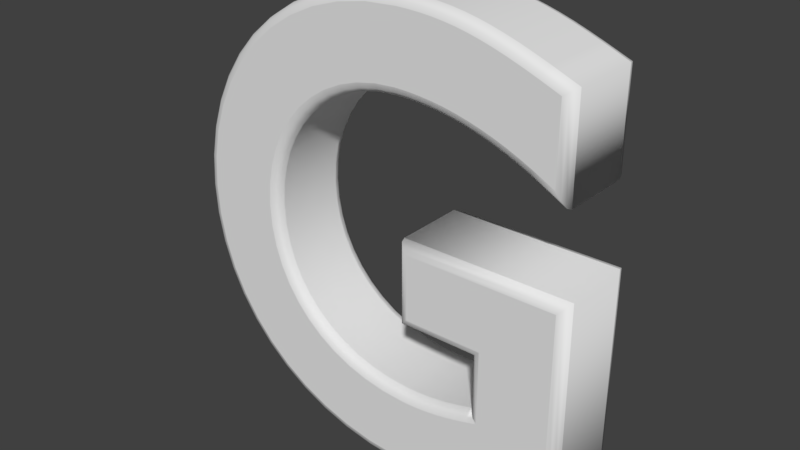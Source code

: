# Source: Letra_G.blend  (saved by Blender 2.79.0; exported with 4.5.12 LTS)
import bpy
from mathutils import Matrix  # noqa: F401  (used for matrix-valued properties, if any)

bpy.ops.wm.read_factory_settings(use_empty=True)
scene = bpy.context.scene
scene.name = 'Scene'

# ---- collections
col_collection_1 = bpy.data.collections.new('Collection 1'); scene.collection.children.link(col_collection_1)

# ---- world
world_world = bpy.data.worlds.new('World'); scene.world = world_world
world_world.color = (0.05088, 0.05088, 0.05088)
world_world.use_sun_shadow = False
world_world.sun_shadow_jitter_overblur = 0.0
world_world.cycles.sampling_method = 'MANUAL'

# ---- meshes
me_cutext_006 = bpy.data.meshes.new('CUText.006')
me_cutext_006.from_pydata([(27.89, -26.99, 7.4), (25.68, -27.85, 7.4), (23.51, -28.62, 7.4), (21.37, -29.3, 7.4), (19.24, -29.89, 7.4), (17.12, -30.39, 7.4), (14.98, -30.81, 7.4), (12.83, -31.14, 7.4), (10.64, -31.39, 7.4), (8.41, -31.57, 7.4), (6.119, -31.68, 7.4), (3.733, -31.71, 7.4), (-1.468, -31.41, 7.4), (-6.43, -30.51, 7.4), (-11.09, -29.05, 7.4), (-15.42, -27.07, 7.4), (-19.38, -24.58, 7.4), (-22.92, -21.64, 7.4), (-26.02, -18.26, 7.4), (-28.64, -14.48, 7.4), (-30.74, -10.35, 7.4), (-32.27, -5.881, 7.4), (-33.22, -1.124, 7.4), (-33.55, 3.889, 7.4), (-33.22, 8.94, 7.4), (-32.25, 13.75, 7.4), (-30.67, 18.29, 7.4), (-28.54, 22.51, 7.4), (-25.88, 26.38, 7.4), (-22.74, 29.85, 7.4), (-19.16, 32.88, 7.4), (-15.16, 35.45, 7.4), (-10.81, 37.52, 7.4), (-6.126, 39.03, 7.4), (-1.158, 39.97, 7.4), (4.032, 40.29, 7.4), (6.04, 40.26, 7.4), (7.956, 40.17, 7.4), (9.828, 40.01, 7.4), (11.68, 39.77, 7.4), (13.54, 39.46, 7.4), (15.42, 39.05, 7.4), (17.36, 38.55, 7.4), (19.38, 37.95, 7.4), (21.5, 37.24, 7.4), (23.75, 36.42, 7.4), (26.15, 35.48, 7.4), (29.36, 34.16, 7.4), (29.36, 21.93, 7.4), (25.9, 23.75, 7.4), (23.92, 24.7, 7.4), (21.93, 25.57, 7.4), (19.93, 26.34, 7.4), (17.92, 27.03, 7.4), (15.92, 27.62, 7.4), (13.91, 28.13, 7.4), (11.89, 28.55, 7.4), (9.881, 28.87, 7.4), (7.87, 29.1, 7.4), (5.861, 29.24, 7.4), (3.875, 29.29, 7.4), (0.3566, 29.06, 7.4), (-2.977, 28.41, 7.4), (-6.119, 27.36, 7.4), (-9.045, 25.94, 7.4), (-11.73, 24.17, 7.4), (-14.14, 22.08, 7.4), (-16.26, 19.69, 7.4), (-18.05, 17.03, 7.4), (-19.49, 14.13, 7.4), (-20.56, 11.0, 7.4), (-21.22, 7.681, 7.4), (-21.44, 4.188, 7.4), (-21.22, 0.6145, 7.4), (-20.56, -2.748, 7.4), (-19.49, -5.882, 7.4), (-18.03, -8.768, 7.4), (-16.2, -11.39, 7.4), (-14.03, -13.73, 7.4), (-11.54, -15.77, 7.4), (-8.734, -17.49, 7.4), (-5.643, -18.86, 7.4), (-2.284, -19.87, 7.4), (1.322, -20.5, 7.4), (5.174, -20.71, 7.4), (6.433, -20.69, 7.4), (7.693, -20.62, 7.4), (8.936, -20.51, 7.4), (10.17, -20.35, 7.4), (11.38, -20.17, 7.4), (12.59, -19.94, 7.4), (13.78, -19.69, 7.4), (14.97, -19.41, 7.4), (16.14, -19.1, 7.4), (17.32, -18.77, 7.4), (18.49, -18.42, 7.4), (18.96, -18.28, 7.4), (18.96, -6.011, 7.4), (5.855, -6.011, 7.4), (5.855, 4.789, 7.4), (30.76, 4.789, 7.4), (30.76, -25.77, 7.4), (27.89, -26.99, -7.4), (25.68, -27.85, -7.4), (23.51, -28.62, -7.4), (21.37, -29.3, -7.4), (19.24, -29.89, -7.4), (17.12, -30.39, -7.4), (14.98, -30.81, -7.4), (12.83, -31.14, -7.4), (10.64, -31.39, -7.4), (8.41, -31.57, -7.4), (6.119, -31.68, -7.4), (3.733, -31.71, -7.4), (-1.468, -31.41, -7.4), (-6.43, -30.51, -7.4), (-11.09, -29.05, -7.4), (-15.42, -27.07, -7.4), (-19.38, -24.58, -7.4), (-22.92, -21.64, -7.4), (-26.02, -18.26, -7.4), (-28.64, -14.48, -7.4), (-30.74, -10.35, -7.4), (-32.27, -5.881, -7.4), (-33.22, -1.124, -7.4), (-33.55, 3.889, -7.4), (-33.22, 8.94, -7.4), (-32.25, 13.75, -7.4), (-30.67, 18.29, -7.4), (-28.54, 22.51, -7.4), (-25.88, 26.38, -7.4), (-22.74, 29.85, -7.4), (-19.16, 32.88, -7.4), (-15.16, 35.45, -7.4), (-10.81, 37.52, -7.4), (-6.126, 39.03, -7.4), (-1.158, 39.97, -7.4), (4.032, 40.29, -7.4), (6.04, 40.26, -7.4), (7.956, 40.17, -7.4), (9.828, 40.01, -7.4), (11.68, 39.77, -7.4), (13.54, 39.46, -7.4), (15.42, 39.05, -7.4), (17.36, 38.55, -7.4), (19.38, 37.95, -7.4), (21.5, 37.24, -7.4), (23.75, 36.42, -7.4), (26.15, 35.48, -7.4), (29.36, 34.16, -7.4), (29.36, 21.93, -7.4), (25.9, 23.75, -7.4), (23.92, 24.7, -7.4), (21.93, 25.57, -7.4), (19.93, 26.34, -7.4), (17.92, 27.03, -7.4), (15.92, 27.62, -7.4), (13.91, 28.13, -7.4), (11.89, 28.55, -7.4), (9.881, 28.87, -7.4), (7.87, 29.1, -7.4), (5.861, 29.24, -7.4), (3.875, 29.29, -7.4), (0.3566, 29.06, -7.4), (-2.977, 28.41, -7.4), (-6.119, 27.36, -7.4), (-9.045, 25.94, -7.4), (-11.73, 24.17, -7.4), (-14.14, 22.08, -7.4), (-16.26, 19.69, -7.4), (-18.05, 17.03, -7.4), (-19.49, 14.13, -7.4), (-20.56, 11.0, -7.4), (-21.22, 7.681, -7.4), (-21.44, 4.188, -7.4), (-21.22, 0.6145, -7.4), (-20.56, -2.748, -7.4), (-19.49, -5.882, -7.4), (-18.03, -8.768, -7.4), (-16.2, -11.39, -7.4), (-14.03, -13.73, -7.4), (-11.54, -15.77, -7.4), (-8.734, -17.49, -7.4), (-5.643, -18.86, -7.4), (-2.284, -19.87, -7.4), (1.322, -20.5, -7.4), (5.174, -20.71, -7.4), (6.433, -20.69, -7.4), (7.693, -20.62, -7.4), (8.936, -20.51, -7.4), (10.17, -20.35, -7.4), (11.38, -20.17, -7.4), (12.59, -19.94, -7.4), (13.78, -19.69, -7.4), (14.97, -19.41, -7.4), (16.14, -19.1, -7.4), (17.32, -18.77, -7.4), (18.49, -18.42, -7.4), (18.96, -18.28, -7.4), (18.96, -6.011, -7.4), (5.855, -6.011, -7.4), (5.855, 4.789, -7.4), (30.76, 4.789, -7.4), (30.76, -25.77, -7.4), (27.89, -26.99, -7.4), (28.19, -27.73, -7.186), (28.41, -28.27, -6.6), (28.49, -28.47, -5.8), (25.68, -27.85, -7.4), (25.96, -28.6, -7.186), (26.16, -29.15, -6.6), (26.24, -29.35, -5.8), (23.51, -28.62, -7.4), (23.76, -29.38, -7.186), (23.95, -29.94, -6.6), (24.02, -30.14, -5.8), (21.37, -29.3, -7.4), (21.59, -30.07, -7.186), (21.76, -30.63, -6.6), (21.82, -30.83, -5.8), (19.24, -29.89, -7.4), (19.44, -30.66, -7.186), (19.58, -31.23, -6.6), (19.64, -31.44, -5.8), (17.12, -30.39, -7.4), (17.28, -31.17, -7.186), (17.41, -31.74, -6.6), (17.45, -31.95, -5.8), (14.98, -30.81, -7.4), (15.12, -31.59, -7.186), (15.22, -32.17, -6.6), (15.26, -32.38, -5.8), (12.83, -31.14, -7.4), (12.94, -31.93, -7.186), (13.02, -32.51, -6.6), (13.05, -32.73, -5.8), (10.64, -31.39, -7.4), (10.72, -32.19, -7.186), (10.78, -32.77, -6.6), (10.8, -32.99, -5.8), (8.41, -31.57, -7.4), (8.46, -32.37, -7.186), (8.497, -32.96, -6.6), (8.511, -33.17, -5.8), (6.119, -31.68, -7.4), (6.143, -32.48, -7.186), (6.16, -33.06, -6.6), (6.167, -33.28, -5.8), (3.733, -31.71, -7.4), (3.716, -32.51, -7.186), (3.703, -33.1, -6.6), (3.698, -33.31, -5.8), (-1.468, -31.41, -7.4), (-1.563, -32.2, -7.186), (-1.632, -32.79, -6.6), (-1.658, -33.0, -5.8), (-6.43, -30.51, -7.4), (-6.621, -31.29, -7.186), (-6.761, -31.86, -6.6), (-6.812, -32.07, -5.8), (-11.09, -29.05, -7.4), (-11.38, -29.8, -7.186), (-11.59, -30.35, -6.6), (-11.67, -30.55, -5.8), (-15.42, -27.07, -7.4), (-15.8, -27.77, -7.186), (-16.08, -28.29, -6.6), (-16.18, -28.48, -5.8), (-19.38, -24.58, -7.4), (-19.85, -25.23, -7.186), (-20.19, -25.71, -6.6), (-20.32, -25.88, -5.8), (-22.92, -21.64, -7.4), (-23.48, -22.22, -7.186), (-23.88, -22.64, -6.6), (-24.03, -22.8, -5.8), (-26.02, -18.26, -7.4), (-26.65, -18.76, -7.186), (-27.11, -19.13, -6.6), (-27.28, -19.26, -5.8), (-28.64, -14.48, -7.4), (-29.33, -14.89, -7.186), (-29.83, -15.19, -6.6), (-30.02, -15.3, -5.8), (-30.74, -10.35, -7.4), (-31.47, -10.66, -7.186), (-32.01, -10.89, -6.6), (-32.21, -10.97, -5.8), (-32.27, -5.881, -7.4), (-33.05, -6.09, -7.186), (-33.62, -6.244, -6.6), (-33.82, -6.3, -5.8), (-33.22, -1.124, -7.4), (-34.02, -1.228, -7.186), (-34.6, -1.305, -6.6), (-34.81, -1.333, -5.8), (-33.55, 3.889, -7.4), (-34.35, 3.89, -7.186), (-34.94, 3.89, -6.6), (-35.15, 3.89, -5.8), (-33.22, 8.94, -7.4), (-34.01, 9.046, -7.186), (-34.59, 9.123, -6.6), (-34.8, 9.151, -5.8), (-32.25, 13.75, -7.4), (-33.02, 13.96, -7.186), (-33.59, 14.12, -6.6), (-33.79, 14.18, -5.8), (-30.67, 18.29, -7.4), (-31.41, 18.6, -7.186), (-31.95, 18.83, -6.6), (-32.15, 18.92, -5.8), (-28.54, 22.51, -7.4), (-29.23, 22.92, -7.186), (-29.73, 23.22, -6.6), (-29.92, 23.33, -5.8), (-25.88, 26.38, -7.4), (-26.51, 26.87, -7.186), (-26.97, 27.24, -6.6), (-27.14, 27.37, -5.8), (-22.74, 29.85, -7.4), (-23.3, 30.42, -7.186), (-23.71, 30.84, -6.6), (-23.86, 31.0, -5.8), (-19.16, 32.88, -7.4), (-19.63, 33.53, -7.186), (-19.98, 34.0, -6.6), (-20.11, 34.17, -5.8), (-15.16, 35.45, -7.4), (-15.55, 36.15, -7.186), (-15.84, 36.67, -6.6), (-15.94, 36.86, -5.8), (-10.81, 37.52, -7.4), (-11.1, 38.26, -7.186), (-11.32, 38.81, -6.6), (-11.4, 39.01, -5.8), (-6.126, 39.03, -7.4), (-6.324, 39.81, -7.186), (-6.469, 40.38, -6.6), (-6.523, 40.59, -5.8), (-1.158, 39.97, -7.4), (-1.257, 40.77, -7.186), (-1.33, 41.35, -6.6), (-1.356, 41.56, -5.8), (4.032, 40.29, -7.4), (4.013, 41.09, -7.186), (3.999, 41.68, -6.6), (3.994, 41.89, -5.8), (6.04, 40.26, -7.4), (6.065, 41.06, -7.186), (6.083, 41.65, -6.6), (6.09, 41.86, -5.8), (7.956, 40.17, -7.4), (8.009, 40.97, -7.186), (8.048, 41.55, -6.6), (8.062, 41.77, -5.8), (9.828, 40.01, -7.4), (9.912, 40.81, -7.186), (9.974, 41.39, -6.6), (9.997, 41.6, -5.8), (11.68, 39.77, -7.4), (11.8, 40.57, -7.186), (11.88, 41.15, -6.6), (11.92, 41.36, -5.8), (13.54, 39.46, -7.4), (13.69, 40.24, -7.186), (13.8, 40.82, -6.6), (13.84, 41.03, -5.8), (15.42, 39.05, -7.4), (15.61, 39.83, -7.186), (15.74, 40.4, -6.6), (15.79, 40.61, -5.8), (17.36, 38.55, -7.4), (17.58, 39.32, -7.186), (17.73, 39.88, -6.6), (17.79, 40.09, -5.8), (19.38, 37.95, -7.4), (19.62, 38.71, -7.186), (19.8, 39.27, -6.6), (19.86, 39.47, -5.8), (21.5, 37.24, -7.4), (21.76, 37.99, -7.186), (21.96, 38.55, -6.6), (22.03, 38.75, -5.8), (23.75, 36.42, -7.4), (24.03, 37.16, -7.186), (24.24, 37.71, -6.6), (24.31, 37.91, -5.8), (26.15, 35.48, -7.4), (26.45, 36.22, -7.186), (26.67, 36.76, -6.6), (26.75, 36.96, -5.8), (29.36, 34.16, -7.4), (30.16, 34.69, -7.186), (30.74, 35.09, -6.6), (30.96, 35.23, -5.8), (29.36, 21.93, -7.4), (30.16, 20.61, -7.186), (30.74, 19.64, -6.6), (30.96, 19.28, -5.8), (25.9, 23.75, -7.4), (25.54, 23.04, -7.186), (25.28, 22.51, -6.6), (25.18, 22.32, -5.8), (23.92, 24.7, -7.4), (23.58, 23.98, -7.186), (23.34, 23.44, -6.6), (23.25, 23.25, -5.8), (21.93, 25.57, -7.4), (21.62, 24.83, -7.186), (21.4, 24.28, -6.6), (21.32, 24.09, -5.8), (19.93, 26.34, -7.4), (19.65, 25.59, -7.186), (19.45, 25.04, -6.6), (19.38, 24.84, -5.8), (17.92, 27.03, -7.4), (17.68, 26.27, -7.186), (17.5, 25.71, -6.6), (17.44, 25.5, -5.8), (15.92, 27.62, -7.4), (15.7, 26.85, -7.186), (15.55, 26.29, -6.6), (15.49, 26.08, -5.8), (13.91, 28.13, -7.4), (13.73, 27.35, -7.186), (13.6, 26.78, -6.6), (13.55, 26.57, -5.8), (11.89, 28.55, -7.4), (11.75, 27.76, -7.186), (11.64, 27.18, -6.6), (11.6, 26.97, -5.8), (9.881, 28.87, -7.4), (9.771, 28.08, -7.186), (9.691, 27.5, -6.6), (9.662, 27.28, -5.8), (7.87, 29.1, -7.4), (7.796, 28.31, -7.186), (7.742, 27.72, -6.6), (7.722, 27.51, -5.8), (5.861, 29.24, -7.4), (5.824, 28.44, -7.186), (5.796, 27.86, -6.6), (5.786, 27.64, -5.8), (3.875, 29.29, -7.4), (3.891, 28.49, -7.186), (3.903, 27.9, -6.6), (3.908, 27.69, -5.8), (0.3566, 29.06, -7.4), (0.459, 28.27, -7.186), (0.534, 27.69, -6.6), (0.5614, 27.47, -5.8), (-2.977, 28.41, -7.4), (-2.772, 27.64, -7.186), (-2.623, 27.07, -6.6), (-2.568, 26.86, -5.8), (-6.119, 27.36, -7.4), (-5.816, 26.62, -7.186), (-5.594, 26.08, -6.6), (-5.513, 25.88, -5.8), (-9.045, 25.94, -7.4), (-8.648, 25.24, -7.186), (-8.357, 24.73, -6.6), (-8.25, 24.55, -5.8), (-11.73, 24.17, -7.4), (-11.24, 23.53, -7.186), (-10.89, 23.06, -6.6), (-10.76, 22.89, -5.8), (-14.14, 22.08, -7.4), (-13.58, 21.51, -7.186), (-13.16, 21.09, -6.6), (-13.01, 20.94, -5.8), (-16.26, 19.69, -7.4), (-15.62, 19.2, -7.186), (-15.16, 18.84, -6.6), (-14.99, 18.71, -5.8), (-18.05, 17.03, -7.4), (-17.36, 16.63, -7.186), (-16.85, 16.33, -6.6), (-16.66, 16.22, -5.8), (-19.49, 14.13, -7.4), (-18.75, 13.82, -7.186), (-18.21, 13.59, -6.6), (-18.01, 13.51, -5.8), (-20.56, 11.0, -7.4), (-19.78, 10.79, -7.186), (-19.22, 10.64, -6.6), (-19.01, 10.59, -5.8), (-21.22, 7.681, -7.4), (-20.42, 7.577, -7.186), (-19.84, 7.5, -6.6), (-19.63, 7.472, -5.8), (-21.44, 4.188, -7.4), (-20.64, 4.187, -7.186), (-20.05, 4.187, -6.6), (-19.84, 4.187, -5.8), (-21.22, 0.6145, -7.4), (-20.42, 0.7171, -7.186), (-19.84, 0.7923, -6.6), (-19.63, 0.8198, -5.8), (-20.56, -2.748, -7.4), (-19.78, -2.541, -7.186), (-19.22, -2.389, -6.6), (-19.01, -2.334, -5.8), (-19.49, -5.882, -7.4), (-18.75, -5.57, -7.186), (-18.21, -5.343, -6.6), (-18.01, -5.259, -5.8), (-18.03, -8.768, -7.4), (-17.34, -8.357, -7.186), (-16.84, -8.056, -6.6), (-16.65, -7.946, -5.8), (-16.2, -11.39, -7.4), (-15.58, -10.89, -7.186), (-15.12, -10.52, -6.6), (-14.95, -10.38, -5.8), (-14.03, -13.73, -7.4), (-13.48, -13.15, -7.186), (-13.08, -12.72, -6.6), (-12.94, -12.56, -5.8), (-11.54, -15.77, -7.4), (-11.07, -15.12, -7.186), (-10.73, -14.64, -6.6), (-10.61, -14.46, -5.8), (-8.734, -17.49, -7.4), (-8.361, -16.78, -7.186), (-8.088, -16.26, -6.6), (-7.988, -16.07, -5.8), (-5.643, -18.86, -7.4), (-5.364, -18.11, -7.186), (-5.16, -17.56, -6.6), (-5.085, -17.36, -5.8), (-2.284, -19.87, -7.4), (-2.1, -19.09, -7.186), (-1.965, -18.52, -6.6), (-1.916, -18.31, -5.8), (1.322, -20.5, -7.4), (1.413, -19.7, -7.186), (1.479, -19.12, -6.6), (1.504, -18.9, -5.8), (5.174, -20.71, -7.4), (5.188, -19.91, -7.186), (5.199, -19.32, -6.6), (5.203, -19.11, -5.8), (6.433, -20.69, -7.4), (6.404, -19.89, -7.186), (6.382, -19.3, -6.6), (6.374, -19.09, -5.8), (7.693, -20.62, -7.4), (7.635, -19.82, -7.186), (7.593, -19.24, -6.6), (7.577, -19.02, -5.8), (8.936, -20.51, -7.4), (8.851, -19.71, -7.186), (8.789, -19.13, -6.6), (8.767, -18.91, -5.8), (10.17, -20.35, -7.4), (10.05, -19.56, -7.186), (9.974, -18.98, -6.6), (9.945, -18.77, -5.8), (11.38, -20.17, -7.4), (11.25, -19.38, -7.186), (11.15, -18.8, -6.6), (11.11, -18.59, -5.8), (12.59, -19.94, -7.4), (12.43, -19.16, -7.186), (12.32, -18.58, -6.6), (12.27, -18.37, -5.8), (13.78, -19.69, -7.4), (13.6, -18.91, -7.186), (13.48, -18.34, -6.6), (13.43, -18.13, -5.8), (14.97, -19.41, -7.4), (14.77, -18.63, -7.186), (14.63, -18.06, -6.6), (14.58, -17.85, -5.8), (16.14, -19.1, -7.4), (15.94, -18.33, -7.186), (15.78, -17.76, -6.6), (15.73, -17.56, -5.8), (17.32, -18.77, -7.4), (17.09, -18.0, -7.186), (16.93, -17.44, -6.6), (16.87, -17.23, -5.8), (18.49, -18.42, -7.4), (18.25, -17.66, -7.186), (18.08, -17.1, -6.6), (18.02, -16.89, -5.8), (18.96, -18.28, -7.4), (18.16, -17.69, -7.186), (17.57, -17.26, -6.6), (17.36, -17.1, -5.8), (18.96, -6.011, -7.4), (18.16, -6.811, -7.186), (17.57, -7.397, -6.6), (17.36, -7.611, -5.8), (5.855, -6.011, -7.4), (5.055, -6.811, -7.186), (4.47, -7.397, -6.6), (4.255, -7.611, -5.8), (5.855, 4.789, -7.4), (5.055, 5.589, -7.186), (4.47, 6.174, -6.6), (4.255, 6.389, -5.8), (30.76, 4.789, -7.4), (31.56, 5.589, -7.186), (32.14, 6.174, -6.6), (32.36, 6.389, -5.8), (30.76, -25.77, -7.4), (31.56, -26.3, -7.186), (32.14, -26.69, -6.6), (32.36, -26.83, -5.8), (28.49, -28.47, -5.8), (28.49, -28.47, 5.8), (26.24, -29.35, -5.8), (26.24, -29.35, 5.8), (24.02, -30.14, -5.8), (24.02, -30.14, 5.8), (21.82, -30.83, -5.8), (21.82, -30.83, 5.8), (19.64, -31.44, -5.8), (19.64, -31.44, 5.8), (17.45, -31.95, -5.8), (17.45, -31.95, 5.8), (15.26, -32.38, -5.8), (15.26, -32.38, 5.8), (13.05, -32.73, -5.8), (13.05, -32.73, 5.8), (10.8, -32.99, -5.8), (10.8, -32.99, 5.8), (8.511, -33.17, -5.8), (8.511, -33.17, 5.8), (6.167, -33.28, -5.8), (6.167, -33.28, 5.8), (3.698, -33.31, -5.8), (3.698, -33.31, 5.8), (-1.658, -33.0, -5.8), (-1.658, -33.0, 5.8), (-6.812, -32.07, -5.8), (-6.812, -32.07, 5.8), (-11.67, -30.55, -5.8), (-11.67, -30.55, 5.8), (-16.18, -28.48, -5.8), (-16.18, -28.48, 5.8), (-20.32, -25.88, -5.8), (-20.32, -25.88, 5.8), (-24.03, -22.8, -5.8), (-24.03, -22.8, 5.8), (-27.28, -19.26, -5.8), (-27.28, -19.26, 5.8), (-30.02, -15.3, -5.8), (-30.02, -15.3, 5.8), (-32.21, -10.97, -5.8), (-32.21, -10.97, 5.8), (-33.82, -6.3, -5.8), (-33.82, -6.3, 5.8), (-34.81, -1.333, -5.8), (-34.81, -1.333, 5.8), (-35.15, 3.89, -5.8), (-35.15, 3.89, 5.8), (-34.8, 9.151, -5.8), (-34.8, 9.151, 5.8), (-33.79, 14.18, -5.8), (-33.79, 14.18, 5.8), (-32.15, 18.92, -5.8), (-32.15, 18.92, 5.8), (-29.92, 23.33, -5.8), (-29.92, 23.33, 5.8), (-27.14, 27.37, -5.8), (-27.14, 27.37, 5.8), (-23.86, 31.0, -5.8), (-23.86, 31.0, 5.8), (-20.11, 34.17, -5.8), (-20.11, 34.17, 5.8), (-15.94, 36.86, -5.8), (-15.94, 36.86, 5.8), (-11.4, 39.01, -5.8), (-11.4, 39.01, 5.8), (-6.523, 40.59, -5.8), (-6.523, 40.59, 5.8), (-1.356, 41.56, -5.8), (-1.356, 41.56, 5.8), (3.994, 41.89, -5.8), (3.994, 41.89, 5.8), (6.09, 41.86, -5.8), (6.09, 41.86, 5.8), (8.062, 41.77, -5.8), (8.062, 41.77, 5.8), (9.997, 41.6, -5.8), (9.997, 41.6, 5.8), (11.92, 41.36, -5.8), (11.92, 41.36, 5.8), (13.84, 41.03, -5.8), (13.84, 41.03, 5.8), (15.79, 40.61, -5.8), (15.79, 40.61, 5.8), (17.79, 40.09, -5.8), (17.79, 40.09, 5.8), (19.86, 39.47, -5.8), (19.86, 39.47, 5.8), (22.03, 38.75, -5.8), (22.03, 38.75, 5.8), (24.31, 37.91, -5.8), (24.31, 37.91, 5.8), (26.75, 36.96, -5.8), (26.75, 36.96, 5.8), (30.96, 35.23, -5.8), (30.96, 35.23, 5.8), (30.96, 19.28, -5.8), (30.96, 19.28, 5.8), (25.18, 22.32, -5.8), (25.18, 22.32, 5.8), (23.25, 23.25, -5.8), (23.25, 23.25, 5.8), (21.32, 24.09, -5.8), (21.32, 24.09, 5.8), (19.38, 24.84, -5.8), (19.38, 24.84, 5.8), (17.44, 25.5, -5.8), (17.44, 25.5, 5.8), (15.49, 26.08, -5.8), (15.49, 26.08, 5.8), (13.55, 26.57, -5.8), (13.55, 26.57, 5.8), (11.6, 26.97, -5.8), (11.6, 26.97, 5.8), (9.662, 27.28, -5.8), (9.662, 27.28, 5.8), (7.722, 27.51, -5.8), (7.722, 27.51, 5.8), (5.786, 27.64, -5.8), (5.786, 27.64, 5.8), (3.908, 27.69, -5.8), (3.908, 27.69, 5.8), (0.5614, 27.47, -5.8), (0.5614, 27.47, 5.8), (-2.568, 26.86, -5.8), (-2.568, 26.86, 5.8), (-5.513, 25.88, -5.8), (-5.513, 25.88, 5.8), (-8.25, 24.55, -5.8), (-8.25, 24.55, 5.8), (-10.76, 22.89, -5.8), (-10.76, 22.89, 5.8), (-13.01, 20.94, -5.8), (-13.01, 20.94, 5.8), (-14.99, 18.71, -5.8), (-14.99, 18.71, 5.8), (-16.66, 16.22, -5.8), (-16.66, 16.22, 5.8), (-18.01, 13.51, -5.8), (-18.01, 13.51, 5.8), (-19.01, 10.59, -5.8), (-19.01, 10.59, 5.8), (-19.63, 7.472, -5.8), (-19.63, 7.472, 5.8), (-19.84, 4.187, -5.8), (-19.84, 4.187, 5.8), (-19.63, 0.8198, -5.8), (-19.63, 0.8198, 5.8), (-19.01, -2.334, -5.8), (-19.01, -2.334, 5.8), (-18.01, -5.259, -5.8), (-18.01, -5.259, 5.8), (-16.65, -7.946, -5.8), (-16.65, -7.946, 5.8), (-14.95, -10.38, -5.8), (-14.95, -10.38, 5.8), (-12.94, -12.56, -5.8), (-12.94, -12.56, 5.8), (-10.61, -14.46, -5.8), (-10.61, -14.46, 5.8), (-7.988, -16.07, -5.8), (-7.988, -16.07, 5.8), (-5.085, -17.36, -5.8), (-5.085, -17.36, 5.8), (-1.916, -18.31, -5.8), (-1.916, -18.31, 5.8), (1.504, -18.9, -5.8), (1.504, -18.9, 5.8), (5.203, -19.11, -5.8), (5.203, -19.11, 5.8), (6.374, -19.09, -5.8), (6.374, -19.09, 5.8), (7.577, -19.02, -5.8), (7.577, -19.02, 5.8), (8.767, -18.91, -5.8), (8.767, -18.91, 5.8), (9.945, -18.77, -5.8), (9.945, -18.77, 5.8), (11.11, -18.59, -5.8), (11.11, -18.59, 5.8), (12.27, -18.37, -5.8), (12.27, -18.37, 5.8), (13.43, -18.13, -5.8), (13.43, -18.13, 5.8), (14.58, -17.85, -5.8), (14.58, -17.85, 5.8), (15.73, -17.56, -5.8), (15.73, -17.56, 5.8), (16.87, -17.23, -5.8), (16.87, -17.23, 5.8), (18.02, -16.89, -5.8), (18.02, -16.89, 5.8), (17.36, -17.1, -5.8), (17.36, -17.1, 5.8), (17.36, -7.611, -5.8), (17.36, -7.611, 5.8), (4.255, -7.611, -5.8), (4.255, -7.611, 5.8), (4.255, 6.389, -5.8), (4.255, 6.389, 5.8), (32.36, 6.389, -5.8), (32.36, 6.389, 5.8), (32.36, -26.83, -5.8), (32.36, -26.83, 5.8), (28.49, -28.47, 5.8), (28.41, -28.27, 6.6), (28.19, -27.73, 7.186), (27.89, -26.99, 7.4), (26.24, -29.35, 5.8), (26.16, -29.15, 6.6), (25.96, -28.6, 7.186), (25.68, -27.85, 7.4), (24.02, -30.14, 5.8), (23.95, -29.94, 6.6), (23.76, -29.38, 7.186), (23.51, -28.62, 7.4), (21.82, -30.83, 5.8), (21.76, -30.63, 6.6), (21.59, -30.07, 7.186), (21.37, -29.3, 7.4), (19.64, -31.44, 5.8), (19.58, -31.23, 6.6), (19.44, -30.66, 7.186), (19.24, -29.89, 7.4), (17.45, -31.95, 5.8), (17.41, -31.74, 6.6), (17.28, -31.17, 7.186), (17.12, -30.39, 7.4), (15.26, -32.38, 5.8), (15.22, -32.17, 6.6), (15.12, -31.59, 7.186), (14.98, -30.81, 7.4), (13.05, -32.73, 5.8), (13.02, -32.51, 6.6), (12.94, -31.93, 7.186), (12.83, -31.14, 7.4), (10.8, -32.99, 5.8), (10.78, -32.77, 6.6), (10.72, -32.19, 7.186), (10.64, -31.39, 7.4), (8.511, -33.17, 5.8), (8.497, -32.96, 6.6), (8.46, -32.37, 7.186), (8.41, -31.57, 7.4), (6.167, -33.28, 5.8), (6.16, -33.06, 6.6), (6.143, -32.48, 7.186), (6.119, -31.68, 7.4), (3.698, -33.31, 5.8), (3.703, -33.1, 6.6), (3.716, -32.51, 7.186), (3.733, -31.71, 7.4), (-1.658, -33.0, 5.8), (-1.632, -32.79, 6.6), (-1.563, -32.2, 7.186), (-1.468, -31.41, 7.4), (-6.812, -32.07, 5.8), (-6.761, -31.86, 6.6), (-6.621, -31.29, 7.186), (-6.43, -30.51, 7.4), (-11.67, -30.55, 5.8), (-11.59, -30.35, 6.6), (-11.38, -29.8, 7.186), (-11.09, -29.05, 7.4), (-16.18, -28.48, 5.8), (-16.08, -28.29, 6.6), (-15.8, -27.77, 7.186), (-15.42, -27.07, 7.4), (-20.32, -25.88, 5.8), (-20.19, -25.71, 6.6), (-19.85, -25.23, 7.186), (-19.38, -24.58, 7.4), (-24.03, -22.8, 5.8), (-23.88, -22.64, 6.6), (-23.48, -22.22, 7.186), (-22.92, -21.64, 7.4), (-27.28, -19.26, 5.8), (-27.11, -19.13, 6.6), (-26.65, -18.76, 7.186), (-26.02, -18.26, 7.4), (-30.02, -15.3, 5.8), (-29.83, -15.19, 6.6), (-29.33, -14.89, 7.186), (-28.64, -14.48, 7.4), (-32.21, -10.97, 5.8), (-32.01, -10.89, 6.6), (-31.47, -10.66, 7.186), (-30.74, -10.35, 7.4), (-33.82, -6.3, 5.8), (-33.62, -6.244, 6.6), (-33.05, -6.09, 7.186), (-32.27, -5.881, 7.4), (-34.81, -1.333, 5.8), (-34.6, -1.305, 6.6), (-34.02, -1.228, 7.186), (-33.22, -1.124, 7.4), (-35.15, 3.89, 5.8), (-34.94, 3.89, 6.6), (-34.35, 3.89, 7.186), (-33.55, 3.889, 7.4), (-34.8, 9.151, 5.8), (-34.59, 9.123, 6.6), (-34.01, 9.046, 7.186), (-33.22, 8.94, 7.4), (-33.79, 14.18, 5.8), (-33.59, 14.12, 6.6), (-33.02, 13.96, 7.186), (-32.25, 13.75, 7.4), (-32.15, 18.92, 5.8), (-31.95, 18.83, 6.6), (-31.41, 18.6, 7.186), (-30.67, 18.29, 7.4), (-29.92, 23.33, 5.8), (-29.73, 23.22, 6.6), (-29.23, 22.92, 7.186), (-28.54, 22.51, 7.4), (-27.14, 27.37, 5.8), (-26.97, 27.24, 6.6), (-26.51, 26.87, 7.186), (-25.88, 26.38, 7.4), (-23.86, 31.0, 5.8), (-23.71, 30.84, 6.6), (-23.3, 30.42, 7.186), (-22.74, 29.85, 7.4), (-20.11, 34.17, 5.8), (-19.98, 34.0, 6.6), (-19.63, 33.53, 7.186), (-19.16, 32.88, 7.4), (-15.94, 36.86, 5.8), (-15.84, 36.67, 6.6), (-15.55, 36.15, 7.186), (-15.16, 35.45, 7.4), (-11.4, 39.01, 5.8), (-11.32, 38.81, 6.6), (-11.1, 38.26, 7.186), (-10.81, 37.52, 7.4), (-6.523, 40.59, 5.8), (-6.469, 40.38, 6.6), (-6.324, 39.81, 7.186), (-6.126, 39.03, 7.4), (-1.356, 41.56, 5.8), (-1.33, 41.35, 6.6), (-1.257, 40.77, 7.186), (-1.158, 39.97, 7.4), (3.994, 41.89, 5.8), (3.999, 41.68, 6.6), (4.013, 41.09, 7.186), (4.032, 40.29, 7.4), (6.09, 41.86, 5.8), (6.083, 41.65, 6.6), (6.065, 41.06, 7.186), (6.04, 40.26, 7.4), (8.062, 41.77, 5.8), (8.048, 41.55, 6.6), (8.009, 40.97, 7.186), (7.956, 40.17, 7.4), (9.997, 41.6, 5.8), (9.974, 41.39, 6.6), (9.912, 40.81, 7.186), (9.828, 40.01, 7.4), (11.92, 41.36, 5.8), (11.88, 41.15, 6.6), (11.8, 40.57, 7.186), (11.68, 39.77, 7.4), (13.84, 41.03, 5.8), (13.8, 40.82, 6.6), (13.69, 40.24, 7.186), (13.54, 39.46, 7.4), (15.79, 40.61, 5.8), (15.74, 40.4, 6.6), (15.61, 39.83, 7.186), (15.42, 39.05, 7.4), (17.79, 40.09, 5.8), (17.73, 39.88, 6.6), (17.58, 39.32, 7.186), (17.36, 38.55, 7.4), (19.86, 39.47, 5.8), (19.8, 39.27, 6.6), (19.62, 38.71, 7.186), (19.38, 37.95, 7.4), (22.03, 38.75, 5.8), (21.96, 38.55, 6.6), (21.76, 37.99, 7.186), (21.5, 37.24, 7.4), (24.31, 37.91, 5.8), (24.24, 37.71, 6.6), (24.03, 37.16, 7.186), (23.75, 36.42, 7.4), (26.75, 36.96, 5.8), (26.67, 36.76, 6.6), (26.45, 36.22, 7.186), (26.15, 35.48, 7.4), (30.96, 35.23, 5.8), (30.74, 35.09, 6.6), (30.16, 34.69, 7.186), (29.36, 34.16, 7.4), (30.96, 19.28, 5.8), (30.74, 19.64, 6.6), (30.16, 20.61, 7.186), (29.36, 21.93, 7.4), (25.18, 22.32, 5.8), (25.28, 22.51, 6.6), (25.54, 23.04, 7.186), (25.9, 23.75, 7.4), (23.25, 23.25, 5.8), (23.34, 23.44, 6.6), (23.58, 23.98, 7.186), (23.92, 24.7, 7.4), (21.32, 24.09, 5.8), (21.4, 24.28, 6.6), (21.62, 24.83, 7.186), (21.93, 25.57, 7.4), (19.38, 24.84, 5.8), (19.45, 25.04, 6.6), (19.65, 25.59, 7.186), (19.93, 26.34, 7.4), (17.44, 25.5, 5.8), (17.5, 25.71, 6.6), (17.68, 26.27, 7.186), (17.92, 27.03, 7.4), (15.49, 26.08, 5.8), (15.55, 26.29, 6.6), (15.7, 26.85, 7.186), (15.92, 27.62, 7.4), (13.55, 26.57, 5.8), (13.6, 26.78, 6.6), (13.73, 27.35, 7.186), (13.91, 28.13, 7.4), (11.6, 26.97, 5.8), (11.64, 27.18, 6.6), (11.75, 27.76, 7.186), (11.89, 28.55, 7.4), (9.662, 27.28, 5.8), (9.691, 27.5, 6.6), (9.771, 28.08, 7.186), (9.881, 28.87, 7.4), (7.722, 27.51, 5.8), (7.742, 27.72, 6.6), (7.796, 28.31, 7.186), (7.87, 29.1, 7.4), (5.786, 27.64, 5.8), (5.796, 27.86, 6.6), (5.824, 28.44, 7.186), (5.861, 29.24, 7.4), (3.908, 27.69, 5.8), (3.903, 27.9, 6.6), (3.891, 28.49, 7.186), (3.875, 29.29, 7.4), (0.5614, 27.47, 5.8), (0.534, 27.69, 6.6), (0.459, 28.27, 7.186), (0.3566, 29.06, 7.4), (-2.568, 26.86, 5.8), (-2.623, 27.07, 6.6), (-2.772, 27.64, 7.186), (-2.977, 28.41, 7.4), (-5.513, 25.88, 5.8), (-5.594, 26.08, 6.6), (-5.816, 26.62, 7.186), (-6.119, 27.36, 7.4), (-8.25, 24.55, 5.8), (-8.357, 24.73, 6.6), (-8.648, 25.24, 7.186), (-9.045, 25.94, 7.4), (-10.76, 22.89, 5.8), (-10.89, 23.06, 6.6), (-11.24, 23.53, 7.186), (-11.73, 24.17, 7.4), (-13.01, 20.94, 5.8), (-13.16, 21.09, 6.6), (-13.58, 21.51, 7.186), (-14.14, 22.08, 7.4), (-14.99, 18.71, 5.8), (-15.16, 18.84, 6.6), (-15.62, 19.2, 7.186), (-16.26, 19.69, 7.4), (-16.66, 16.22, 5.8), (-16.85, 16.33, 6.6), (-17.36, 16.63, 7.186), (-18.05, 17.03, 7.4), (-18.01, 13.51, 5.8), (-18.21, 13.59, 6.6), (-18.75, 13.82, 7.186), (-19.49, 14.13, 7.4), (-19.01, 10.59, 5.8), (-19.22, 10.64, 6.6), (-19.78, 10.79, 7.186), (-20.56, 11.0, 7.4), (-19.63, 7.472, 5.8), (-19.84, 7.5, 6.6), (-20.42, 7.577, 7.186), (-21.22, 7.681, 7.4), (-19.84, 4.187, 5.8), (-20.05, 4.187, 6.6), (-20.64, 4.187, 7.186), (-21.44, 4.188, 7.4), (-19.63, 0.8198, 5.8), (-19.84, 0.7923, 6.6), (-20.42, 0.7171, 7.186), (-21.22, 0.6145, 7.4), (-19.01, -2.334, 5.8), (-19.22, -2.389, 6.6), (-19.78, -2.541, 7.186), (-20.56, -2.748, 7.4), (-18.01, -5.259, 5.8), (-18.21, -5.343, 6.6), (-18.75, -5.57, 7.186), (-19.49, -5.882, 7.4), (-16.65, -7.946, 5.8), (-16.84, -8.056, 6.6), (-17.34, -8.357, 7.186), (-18.03, -8.768, 7.4), (-14.95, -10.38, 5.8), (-15.12, -10.52, 6.6), (-15.58, -10.89, 7.186), (-16.2, -11.39, 7.4), (-12.94, -12.56, 5.8), (-13.08, -12.72, 6.6), (-13.48, -13.15, 7.186), (-14.03, -13.73, 7.4), (-10.61, -14.46, 5.8), (-10.73, -14.64, 6.6), (-11.07, -15.12, 7.186), (-11.54, -15.77, 7.4), (-7.988, -16.07, 5.8), (-8.088, -16.26, 6.6), (-8.361, -16.78, 7.186), (-8.734, -17.49, 7.4), (-5.085, -17.36, 5.8), (-5.16, -17.56, 6.6), (-5.364, -18.11, 7.186), (-5.643, -18.86, 7.4), (-1.916, -18.31, 5.8), (-1.965, -18.52, 6.6), (-2.1, -19.09, 7.186), (-2.284, -19.87, 7.4), (1.504, -18.9, 5.8), (1.479, -19.12, 6.6), (1.413, -19.7, 7.186), (1.322, -20.5, 7.4), (5.203, -19.11, 5.8), (5.199, -19.32, 6.6), (5.188, -19.91, 7.186), (5.174, -20.71, 7.4), (6.374, -19.09, 5.8), (6.382, -19.3, 6.6), (6.404, -19.89, 7.186), (6.433, -20.69, 7.4), (7.577, -19.02, 5.8), (7.593, -19.24, 6.6), (7.635, -19.82, 7.186), (7.693, -20.62, 7.4), (8.767, -18.91, 5.8), (8.789, -19.13, 6.6), (8.851, -19.71, 7.186), (8.936, -20.51, 7.4), (9.945, -18.77, 5.8), (9.974, -18.98, 6.6), (10.05, -19.56, 7.186), (10.17, -20.35, 7.4), (11.11, -18.59, 5.8), (11.15, -18.8, 6.6), (11.25, -19.38, 7.186), (11.38, -20.17, 7.4), (12.27, -18.37, 5.8), (12.32, -18.58, 6.6), (12.43, -19.16, 7.186), (12.59, -19.94, 7.4), (13.43, -18.13, 5.8), (13.48, -18.34, 6.6), (13.6, -18.91, 7.186), (13.78, -19.69, 7.4), (14.58, -17.85, 5.8), (14.63, -18.06, 6.6), (14.77, -18.63, 7.186), (14.97, -19.41, 7.4), (15.73, -17.56, 5.8), (15.78, -17.76, 6.6), (15.94, -18.33, 7.186), (16.14, -19.1, 7.4), (16.87, -17.23, 5.8), (16.93, -17.44, 6.6), (17.09, -18.0, 7.186), (17.32, -18.77, 7.4), (18.02, -16.89, 5.8), (18.08, -17.1, 6.6), (18.25, -17.66, 7.186), (18.49, -18.42, 7.4), (17.36, -17.1, 5.8), (17.57, -17.26, 6.6), (18.16, -17.69, 7.186), (18.96, -18.28, 7.4), (17.36, -7.611, 5.8), (17.57, -7.397, 6.6), (18.16, -6.811, 7.186), (18.96, -6.011, 7.4), (4.255, -7.611, 5.8), (4.47, -7.397, 6.6), (5.055, -6.811, 7.186), (5.855, -6.011, 7.4), (4.255, 6.389, 5.8), (4.47, 6.174, 6.6), (5.055, 5.589, 7.186), (5.855, 4.789, 7.4), (32.36, 6.389, 5.8), (32.14, 6.174, 6.6), (31.56, 5.589, 7.186), (30.76, 4.789, 7.4), (32.36, -26.83, 5.8), (32.14, -26.69, 6.6), (31.56, -26.3, 7.186), (30.76, -25.77, 7.4)], [], [(34, 36, 35), (34, 37, 36), (34, 38, 37), (34, 39, 38), (33, 39, 34), (33, 40, 39), (33, 41, 40), (33, 42, 41), (32, 42, 33), (32, 43, 42), (32, 44, 43), (31, 44, 32), (31, 45, 44), (31, 46, 45), (31, 47, 46), (30, 47, 31), (30, 57, 47), (57, 56, 47), (56, 55, 47), (55, 54, 47), (54, 53, 47), (53, 52, 47), (52, 51, 47), (51, 50, 47), (50, 49, 47), (49, 48, 47), (29, 60, 30), (60, 59, 30), (59, 58, 30), (58, 57, 30), (28, 61, 29), (61, 60, 29), (28, 62, 61), (28, 63, 62), (28, 64, 63), (27, 64, 28), (27, 65, 64), (27, 66, 65), (26, 66, 27), (26, 67, 66), (26, 68, 67), (25, 68, 26), (25, 69, 68), (25, 70, 69), (24, 70, 25), (24, 71, 70), (23, 71, 24), (23, 72, 71), (98, 100, 99), (98, 97, 100), (97, 101, 100), (23, 73, 72), (22, 73, 23), (22, 74, 73), (21, 74, 22), (21, 75, 74), (20, 75, 21), (20, 76, 75), (96, 101, 97), (20, 77, 76), (19, 77, 20), (19, 78, 77), (19, 79, 78), (18, 79, 19), (18, 80, 79), (18, 81, 80), (17, 81, 18), (95, 101, 96), (94, 101, 95), (93, 101, 94), (17, 82, 81), (92, 101, 93), (91, 101, 92), (90, 101, 91), (17, 83, 82), (89, 101, 90), (88, 101, 89), (87, 101, 88), (17, 84, 83), (86, 101, 87), (85, 101, 86), (84, 101, 85), (17, 101, 84), (16, 101, 17), (15, 101, 16), (15, 0, 101), (15, 1, 0), (14, 1, 15), (14, 2, 1), (14, 3, 2), (13, 3, 14), (13, 4, 3), (13, 5, 4), (13, 6, 5), (12, 6, 13), (12, 7, 6), (12, 8, 7), (12, 9, 8), (11, 9, 12), (11, 10, 9), (138, 136, 137), (139, 136, 138), (140, 136, 139), (141, 136, 140), (141, 135, 136), (142, 135, 141), (143, 135, 142), (144, 135, 143), (144, 134, 135), (145, 134, 144), (146, 134, 145), (146, 133, 134), (147, 133, 146), (148, 133, 147), (149, 133, 148), (149, 132, 133), (159, 132, 149), (158, 159, 149), (157, 158, 149), (156, 157, 149), (155, 156, 149), (154, 155, 149), (153, 154, 149), (152, 153, 149), (151, 152, 149), (150, 151, 149), (162, 131, 132), (161, 162, 132), (160, 161, 132), (159, 160, 132), (163, 130, 131), (162, 163, 131), (164, 130, 163), (165, 130, 164), (166, 130, 165), (166, 129, 130), (167, 129, 166), (168, 129, 167), (168, 128, 129), (169, 128, 168), (170, 128, 169), (170, 127, 128), (171, 127, 170), (172, 127, 171), (172, 126, 127), (173, 126, 172), (173, 125, 126), (174, 125, 173), (202, 200, 201), (199, 200, 202), (203, 199, 202), (175, 125, 174), (175, 124, 125), (176, 124, 175), (176, 123, 124), (177, 123, 176), (177, 122, 123), (178, 122, 177), (203, 198, 199), (179, 122, 178), (179, 121, 122), (180, 121, 179), (181, 121, 180), (181, 120, 121), (182, 120, 181), (183, 120, 182), (183, 119, 120), (203, 197, 198), (203, 196, 197), (203, 195, 196), (184, 119, 183), (203, 194, 195), (203, 193, 194), (203, 192, 193), (185, 119, 184), (203, 191, 192), (203, 190, 191), (203, 189, 190), (186, 119, 185), (203, 188, 189), (203, 187, 188), (203, 186, 187), (203, 119, 186), (203, 118, 119), (203, 117, 118), (102, 117, 203), (103, 117, 102), (103, 116, 117), (104, 116, 103), (105, 116, 104), (105, 115, 116), (106, 115, 105), (107, 115, 106), (108, 115, 107), (108, 114, 115), (109, 114, 108), (110, 114, 109), (111, 114, 110), (111, 113, 114), (112, 113, 111), (205, 209, 208, 204), (206, 210, 209, 205), (207, 211, 210, 206), (209, 213, 212, 208), (210, 214, 213, 209), (211, 215, 214, 210), (213, 217, 216, 212), (214, 218, 217, 213), (215, 219, 218, 214), (217, 221, 220, 216), (218, 222, 221, 217), (219, 223, 222, 218), (221, 225, 224, 220), (222, 226, 225, 221), (223, 227, 226, 222), (225, 229, 228, 224), (226, 230, 229, 225), (227, 231, 230, 226), (229, 233, 232, 228), (230, 234, 233, 229), (231, 235, 234, 230), (233, 237, 236, 232), (234, 238, 237, 233), (235, 239, 238, 234), (237, 241, 240, 236), (238, 242, 241, 237), (239, 243, 242, 238), (241, 245, 244, 240), (242, 246, 245, 241), (243, 247, 246, 242), (245, 249, 248, 244), (246, 250, 249, 245), (247, 251, 250, 246), (249, 253, 252, 248), (250, 254, 253, 249), (251, 255, 254, 250), (253, 257, 256, 252), (254, 258, 257, 253), (255, 259, 258, 254), (257, 261, 260, 256), (258, 262, 261, 257), (259, 263, 262, 258), (261, 265, 264, 260), (262, 266, 265, 261), (263, 267, 266, 262), (265, 269, 268, 264), (266, 270, 269, 265), (267, 271, 270, 266), (269, 273, 272, 268), (270, 274, 273, 269), (271, 275, 274, 270), (273, 277, 276, 272), (274, 278, 277, 273), (275, 279, 278, 274), (277, 281, 280, 276), (278, 282, 281, 277), (279, 283, 282, 278), (281, 285, 284, 280), (282, 286, 285, 281), (283, 287, 286, 282), (285, 289, 288, 284), (286, 290, 289, 285), (287, 291, 290, 286), (289, 293, 292, 288), (290, 294, 293, 289), (291, 295, 294, 290), (293, 297, 296, 292), (294, 298, 297, 293), (295, 299, 298, 294), (297, 301, 300, 296), (298, 302, 301, 297), (299, 303, 302, 298), (301, 305, 304, 300), (302, 306, 305, 301), (303, 307, 306, 302), (305, 309, 308, 304), (306, 310, 309, 305), (307, 311, 310, 306), (309, 313, 312, 308), (310, 314, 313, 309), (311, 315, 314, 310), (313, 317, 316, 312), (314, 318, 317, 313), (315, 319, 318, 314), (317, 321, 320, 316), (318, 322, 321, 317), (319, 323, 322, 318), (321, 325, 324, 320), (322, 326, 325, 321), (323, 327, 326, 322), (325, 329, 328, 324), (326, 330, 329, 325), (327, 331, 330, 326), (329, 333, 332, 328), (330, 334, 333, 329), (331, 335, 334, 330), (333, 337, 336, 332), (334, 338, 337, 333), (335, 339, 338, 334), (337, 341, 340, 336), (338, 342, 341, 337), (339, 343, 342, 338), (341, 345, 344, 340), (342, 346, 345, 341), (343, 347, 346, 342), (345, 349, 348, 344), (346, 350, 349, 345), (347, 351, 350, 346), (349, 353, 352, 348), (350, 354, 353, 349), (351, 355, 354, 350), (353, 357, 356, 352), (354, 358, 357, 353), (355, 359, 358, 354), (357, 361, 360, 356), (358, 362, 361, 357), (359, 363, 362, 358), (361, 365, 364, 360), (362, 366, 365, 361), (363, 367, 366, 362), (365, 369, 368, 364), (366, 370, 369, 365), (367, 371, 370, 366), (369, 373, 372, 368), (370, 374, 373, 369), (371, 375, 374, 370), (373, 377, 376, 372), (374, 378, 377, 373), (375, 379, 378, 374), (377, 381, 380, 376), (378, 382, 381, 377), (379, 383, 382, 378), (381, 385, 384, 380), (382, 386, 385, 381), (383, 387, 386, 382), (385, 389, 388, 384), (386, 390, 389, 385), (387, 391, 390, 386), (389, 393, 392, 388), (390, 394, 393, 389), (391, 395, 394, 390), (393, 397, 396, 392), (394, 398, 397, 393), (395, 399, 398, 394), (397, 401, 400, 396), (398, 402, 401, 397), (399, 403, 402, 398), (401, 405, 404, 400), (402, 406, 405, 401), (403, 407, 406, 402), (405, 409, 408, 404), (406, 410, 409, 405), (407, 411, 410, 406), (409, 413, 412, 408), (410, 414, 413, 409), (411, 415, 414, 410), (413, 417, 416, 412), (414, 418, 417, 413), (415, 419, 418, 414), (417, 421, 420, 416), (418, 422, 421, 417), (419, 423, 422, 418), (421, 425, 424, 420), (422, 426, 425, 421), (423, 427, 426, 422), (425, 429, 428, 424), (426, 430, 429, 425), (427, 431, 430, 426), (429, 433, 432, 428), (430, 434, 433, 429), (431, 435, 434, 430), (433, 437, 436, 432), (434, 438, 437, 433), (435, 439, 438, 434), (437, 441, 440, 436), (438, 442, 441, 437), (439, 443, 442, 438), (441, 445, 444, 440), (442, 446, 445, 441), (443, 447, 446, 442), (445, 449, 448, 444), (446, 450, 449, 445), (447, 451, 450, 446), (449, 453, 452, 448), (450, 454, 453, 449), (451, 455, 454, 450), (453, 457, 456, 452), (454, 458, 457, 453), (455, 459, 458, 454), (457, 461, 460, 456), (458, 462, 461, 457), (459, 463, 462, 458), (461, 465, 464, 460), (462, 466, 465, 461), (463, 467, 466, 462), (465, 469, 468, 464), (466, 470, 469, 465), (467, 471, 470, 466), (469, 473, 472, 468), (470, 474, 473, 469), (471, 475, 474, 470), (473, 477, 476, 472), (474, 478, 477, 473), (475, 479, 478, 474), (477, 481, 480, 476), (478, 482, 481, 477), (479, 483, 482, 478), (481, 485, 484, 480), (482, 486, 485, 481), (483, 487, 486, 482), (485, 489, 488, 484), (486, 490, 489, 485), (487, 491, 490, 486), (489, 493, 492, 488), (490, 494, 493, 489), (491, 495, 494, 490), (493, 497, 496, 492), (494, 498, 497, 493), (495, 499, 498, 494), (497, 501, 500, 496), (498, 502, 501, 497), (499, 503, 502, 498), (501, 505, 504, 500), (502, 506, 505, 501), (503, 507, 506, 502), (505, 509, 508, 504), (506, 510, 509, 505), (507, 511, 510, 506), (509, 513, 512, 508), (510, 514, 513, 509), (511, 515, 514, 510), (513, 517, 516, 512), (514, 518, 517, 513), (515, 519, 518, 514), (517, 521, 520, 516), (518, 522, 521, 517), (519, 523, 522, 518), (521, 525, 524, 520), (522, 526, 525, 521), (523, 527, 526, 522), (525, 529, 528, 524), (526, 530, 529, 525), (527, 531, 530, 526), (529, 533, 532, 528), (530, 534, 533, 529), (531, 535, 534, 530), (533, 537, 536, 532), (534, 538, 537, 533), (535, 539, 538, 534), (537, 541, 540, 536), (538, 542, 541, 537), (539, 543, 542, 538), (541, 545, 544, 540), (542, 546, 545, 541), (543, 547, 546, 542), (545, 549, 548, 544), (546, 550, 549, 545), (547, 551, 550, 546), (549, 553, 552, 548), (550, 554, 553, 549), (551, 555, 554, 550), (553, 557, 556, 552), (554, 558, 557, 553), (555, 559, 558, 554), (557, 561, 560, 556), (558, 562, 561, 557), (559, 563, 562, 558), (561, 565, 564, 560), (562, 566, 565, 561), (563, 567, 566, 562), (565, 569, 568, 564), (566, 570, 569, 565), (567, 571, 570, 566), (569, 573, 572, 568), (570, 574, 573, 569), (571, 575, 574, 570), (573, 577, 576, 572), (574, 578, 577, 573), (575, 579, 578, 574), (577, 581, 580, 576), (578, 582, 581, 577), (579, 583, 582, 578), (581, 585, 584, 580), (582, 586, 585, 581), (583, 587, 586, 582), (585, 589, 588, 584), (586, 590, 589, 585), (587, 591, 590, 586), (589, 593, 592, 588), (590, 594, 593, 589), (591, 595, 594, 590), (593, 597, 596, 592), (594, 598, 597, 593), (595, 599, 598, 594), (597, 601, 600, 596), (598, 602, 601, 597), (599, 603, 602, 598), (601, 605, 604, 600), (602, 606, 605, 601), (603, 607, 606, 602), (605, 609, 608, 604), (606, 610, 609, 605), (607, 611, 610, 606), (609, 205, 204, 608), (610, 206, 205, 609), (611, 207, 206, 610), (613, 615, 614, 612), (615, 617, 616, 614), (617, 619, 618, 616), (619, 621, 620, 618), (621, 623, 622, 620), (623, 625, 624, 622), (625, 627, 626, 624), (627, 629, 628, 626), (629, 631, 630, 628), (631, 633, 632, 630), (633, 635, 634, 632), (635, 637, 636, 634), (637, 639, 638, 636), (639, 641, 640, 638), (641, 643, 642, 640), (643, 645, 644, 642), (645, 647, 646, 644), (647, 649, 648, 646), (649, 651, 650, 648), (651, 653, 652, 650), (653, 655, 654, 652), (655, 657, 656, 654), (657, 659, 658, 656), (659, 661, 660, 658), (661, 663, 662, 660), (663, 665, 664, 662), (665, 667, 666, 664), (667, 669, 668, 666), (669, 671, 670, 668), (671, 673, 672, 670), (673, 675, 674, 672), (675, 677, 676, 674), (677, 679, 678, 676), (679, 681, 680, 678), (681, 683, 682, 680), (683, 685, 684, 682), (685, 687, 686, 684), (687, 689, 688, 686), (689, 691, 690, 688), (691, 693, 692, 690), (693, 695, 694, 692), (695, 697, 696, 694), (697, 699, 698, 696), (699, 701, 700, 698), (701, 703, 702, 700), (703, 705, 704, 702), (705, 707, 706, 704), (707, 709, 708, 706), (709, 711, 710, 708), (711, 713, 712, 710), (713, 715, 714, 712), (715, 717, 716, 714), (717, 719, 718, 716), (719, 721, 720, 718), (721, 723, 722, 720), (723, 725, 724, 722), (725, 727, 726, 724), (727, 729, 728, 726), (729, 731, 730, 728), (731, 733, 732, 730), (733, 735, 734, 732), (735, 737, 736, 734), (737, 739, 738, 736), (739, 741, 740, 738), (741, 743, 742, 740), (743, 745, 744, 742), (745, 747, 746, 744), (747, 749, 748, 746), (749, 751, 750, 748), (751, 753, 752, 750), (753, 755, 754, 752), (755, 757, 756, 754), (757, 759, 758, 756), (759, 761, 760, 758), (761, 763, 762, 760), (763, 765, 764, 762), (765, 767, 766, 764), (767, 769, 768, 766), (769, 771, 770, 768), (771, 773, 772, 770), (773, 775, 774, 772), (775, 777, 776, 774), (777, 779, 778, 776), (779, 781, 780, 778), (781, 783, 782, 780), (783, 785, 784, 782), (785, 787, 786, 784), (787, 789, 788, 786), (789, 791, 790, 788), (791, 793, 792, 790), (793, 795, 794, 792), (795, 797, 796, 794), (797, 799, 798, 796), (799, 801, 800, 798), (801, 803, 802, 800), (803, 805, 804, 802), (805, 807, 806, 804), (807, 809, 808, 806), (809, 811, 810, 808), (811, 813, 812, 810), (813, 815, 814, 812), (815, 613, 612, 814), (817, 821, 820, 816), (818, 822, 821, 817), (819, 823, 822, 818), (821, 825, 824, 820), (822, 826, 825, 821), (823, 827, 826, 822), (825, 829, 828, 824), (826, 830, 829, 825), (827, 831, 830, 826), (829, 833, 832, 828), (830, 834, 833, 829), (831, 835, 834, 830), (833, 837, 836, 832), (834, 838, 837, 833), (835, 839, 838, 834), (837, 841, 840, 836), (838, 842, 841, 837), (839, 843, 842, 838), (841, 845, 844, 840), (842, 846, 845, 841), (843, 847, 846, 842), (845, 849, 848, 844), (846, 850, 849, 845), (847, 851, 850, 846), (849, 853, 852, 848), (850, 854, 853, 849), (851, 855, 854, 850), (853, 857, 856, 852), (854, 858, 857, 853), (855, 859, 858, 854), (857, 861, 860, 856), (858, 862, 861, 857), (859, 863, 862, 858), (861, 865, 864, 860), (862, 866, 865, 861), (863, 867, 866, 862), (865, 869, 868, 864), (866, 870, 869, 865), (867, 871, 870, 866), (869, 873, 872, 868), (870, 874, 873, 869), (871, 875, 874, 870), (873, 877, 876, 872), (874, 878, 877, 873), (875, 879, 878, 874), (877, 881, 880, 876), (878, 882, 881, 877), (879, 883, 882, 878), (881, 885, 884, 880), (882, 886, 885, 881), (883, 887, 886, 882), (885, 889, 888, 884), (886, 890, 889, 885), (887, 891, 890, 886), (889, 893, 892, 888), (890, 894, 893, 889), (891, 895, 894, 890), (893, 897, 896, 892), (894, 898, 897, 893), (895, 899, 898, 894), (897, 901, 900, 896), (898, 902, 901, 897), (899, 903, 902, 898), (901, 905, 904, 900), (902, 906, 905, 901), (903, 907, 906, 902), (905, 909, 908, 904), (906, 910, 909, 905), (907, 911, 910, 906), (909, 913, 912, 908), (910, 914, 913, 909), (911, 915, 914, 910), (913, 917, 916, 912), (914, 918, 917, 913), (915, 919, 918, 914), (917, 921, 920, 916), (918, 922, 921, 917), (919, 923, 922, 918), (921, 925, 924, 920), (922, 926, 925, 921), (923, 927, 926, 922), (925, 929, 928, 924), (926, 930, 929, 925), (927, 931, 930, 926), (929, 933, 932, 928), (930, 934, 933, 929), (931, 935, 934, 930), (933, 937, 936, 932), (934, 938, 937, 933), (935, 939, 938, 934), (937, 941, 940, 936), (938, 942, 941, 937), (939, 943, 942, 938), (941, 945, 944, 940), (942, 946, 945, 941), (943, 947, 946, 942), (945, 949, 948, 944), (946, 950, 949, 945), (947, 951, 950, 946), (949, 953, 952, 948), (950, 954, 953, 949), (951, 955, 954, 950), (953, 957, 956, 952), (954, 958, 957, 953), (955, 959, 958, 954), (957, 961, 960, 956), (958, 962, 961, 957), (959, 963, 962, 958), (961, 965, 964, 960), (962, 966, 965, 961), (963, 967, 966, 962), (965, 969, 968, 964), (966, 970, 969, 965), (967, 971, 970, 966), (969, 973, 972, 968), (970, 974, 973, 969), (971, 975, 974, 970), (973, 977, 976, 972), (974, 978, 977, 973), (975, 979, 978, 974), (977, 981, 980, 976), (978, 982, 981, 977), (979, 983, 982, 978), (981, 985, 984, 980), (982, 986, 985, 981), (983, 987, 986, 982), (985, 989, 988, 984), (986, 990, 989, 985), (987, 991, 990, 986), (989, 993, 992, 988), (990, 994, 993, 989), (991, 995, 994, 990), (993, 997, 996, 992), (994, 998, 997, 993), (995, 999, 998, 994), (997, 1001, 1000, 996), (998, 1002, 1001, 997), (999, 1003, 1002, 998), (1001, 1005, 1004, 1000), (1002, 1006, 1005, 1001), (1003, 1007, 1006, 1002), (1005, 1009, 1008, 1004), (1006, 1010, 1009, 1005), (1007, 1011, 1010, 1006), (1009, 1013, 1012, 1008), (1010, 1014, 1013, 1009), (1011, 1015, 1014, 1010), (1013, 1017, 1016, 1012), (1014, 1018, 1017, 1013), (1015, 1019, 1018, 1014), (1017, 1021, 1020, 1016), (1018, 1022, 1021, 1017), (1019, 1023, 1022, 1018), (1021, 1025, 1024, 1020), (1022, 1026, 1025, 1021), (1023, 1027, 1026, 1022), (1025, 1029, 1028, 1024), (1026, 1030, 1029, 1025), (1027, 1031, 1030, 1026), (1029, 1033, 1032, 1028), (1030, 1034, 1033, 1029), (1031, 1035, 1034, 1030), (1033, 1037, 1036, 1032), (1034, 1038, 1037, 1033), (1035, 1039, 1038, 1034), (1037, 1041, 1040, 1036), (1038, 1042, 1041, 1037), (1039, 1043, 1042, 1038), (1041, 1045, 1044, 1040), (1042, 1046, 1045, 1041), (1043, 1047, 1046, 1042), (1045, 1049, 1048, 1044), (1046, 1050, 1049, 1045), (1047, 1051, 1050, 1046), (1049, 1053, 1052, 1048), (1050, 1054, 1053, 1049), (1051, 1055, 1054, 1050), (1053, 1057, 1056, 1052), (1054, 1058, 1057, 1053), (1055, 1059, 1058, 1054), (1057, 1061, 1060, 1056), (1058, 1062, 1061, 1057), (1059, 1063, 1062, 1058), (1061, 1065, 1064, 1060), (1062, 1066, 1065, 1061), (1063, 1067, 1066, 1062), (1065, 1069, 1068, 1064), (1066, 1070, 1069, 1065), (1067, 1071, 1070, 1066), (1069, 1073, 1072, 1068), (1070, 1074, 1073, 1069), (1071, 1075, 1074, 1070), (1073, 1077, 1076, 1072), (1074, 1078, 1077, 1073), (1075, 1079, 1078, 1074), (1077, 1081, 1080, 1076), (1078, 1082, 1081, 1077), (1079, 1083, 1082, 1078), (1081, 1085, 1084, 1080), (1082, 1086, 1085, 1081), (1083, 1087, 1086, 1082), (1085, 1089, 1088, 1084), (1086, 1090, 1089, 1085), (1087, 1091, 1090, 1086), (1089, 1093, 1092, 1088), (1090, 1094, 1093, 1089), (1091, 1095, 1094, 1090), (1093, 1097, 1096, 1092), (1094, 1098, 1097, 1093), (1095, 1099, 1098, 1094), (1097, 1101, 1100, 1096), (1098, 1102, 1101, 1097), (1099, 1103, 1102, 1098), (1101, 1105, 1104, 1100), (1102, 1106, 1105, 1101), (1103, 1107, 1106, 1102), (1105, 1109, 1108, 1104), (1106, 1110, 1109, 1105), (1107, 1111, 1110, 1106), (1109, 1113, 1112, 1108), (1110, 1114, 1113, 1109), (1111, 1115, 1114, 1110), (1113, 1117, 1116, 1112), (1114, 1118, 1117, 1113), (1115, 1119, 1118, 1114), (1117, 1121, 1120, 1116), (1118, 1122, 1121, 1117), (1119, 1123, 1122, 1118), (1121, 1125, 1124, 1120), (1122, 1126, 1125, 1121), (1123, 1127, 1126, 1122), (1125, 1129, 1128, 1124), (1126, 1130, 1129, 1125), (1127, 1131, 1130, 1126), (1129, 1133, 1132, 1128), (1130, 1134, 1133, 1129), (1131, 1135, 1134, 1130), (1133, 1137, 1136, 1132), (1134, 1138, 1137, 1133), (1135, 1139, 1138, 1134), (1137, 1141, 1140, 1136), (1138, 1142, 1141, 1137), (1139, 1143, 1142, 1138), (1141, 1145, 1144, 1140), (1142, 1146, 1145, 1141), (1143, 1147, 1146, 1142), (1145, 1149, 1148, 1144), (1146, 1150, 1149, 1145), (1147, 1151, 1150, 1146), (1149, 1153, 1152, 1148), (1150, 1154, 1153, 1149), (1151, 1155, 1154, 1150), (1153, 1157, 1156, 1152), (1154, 1158, 1157, 1153), (1155, 1159, 1158, 1154), (1157, 1161, 1160, 1156), (1158, 1162, 1161, 1157), (1159, 1163, 1162, 1158), (1161, 1165, 1164, 1160), (1162, 1166, 1165, 1161), (1163, 1167, 1166, 1162), (1165, 1169, 1168, 1164), (1166, 1170, 1169, 1165), (1167, 1171, 1170, 1166), (1169, 1173, 1172, 1168), (1170, 1174, 1173, 1169), (1171, 1175, 1174, 1170), (1173, 1177, 1176, 1172), (1174, 1178, 1177, 1173), (1175, 1179, 1178, 1174), (1177, 1181, 1180, 1176), (1178, 1182, 1181, 1177), (1179, 1183, 1182, 1178), (1181, 1185, 1184, 1180), (1182, 1186, 1185, 1181), (1183, 1187, 1186, 1182), (1185, 1189, 1188, 1184), (1186, 1190, 1189, 1185), (1187, 1191, 1190, 1186), (1189, 1193, 1192, 1188), (1190, 1194, 1193, 1189), (1191, 1195, 1194, 1190), (1193, 1197, 1196, 1192), (1194, 1198, 1197, 1193), (1195, 1199, 1198, 1194), (1197, 1201, 1200, 1196), (1198, 1202, 1201, 1197), (1199, 1203, 1202, 1198), (1201, 1205, 1204, 1200), (1202, 1206, 1205, 1201), (1203, 1207, 1206, 1202), (1205, 1209, 1208, 1204), (1206, 1210, 1209, 1205), (1207, 1211, 1210, 1206), (1209, 1213, 1212, 1208), (1210, 1214, 1213, 1209), (1211, 1215, 1214, 1210), (1213, 1217, 1216, 1212), (1214, 1218, 1217, 1213), (1215, 1219, 1218, 1214), (1217, 1221, 1220, 1216), (1218, 1222, 1221, 1217), (1219, 1223, 1222, 1218), (1221, 817, 816, 1220), (1222, 818, 817, 1221), (1223, 819, 818, 1222)])
me_cutext_006.polygons.foreach_set('use_smooth', [0, 0, 0, 0, 0, 0, 0, 0, 0, 0, 0, 0, 0, 0, 0, 0, 0, 0, 0, 0, 0, 0, 0, 0, 0, 0, 0, 0, 0, 0, 0, 0, 0, 0, 0, 0, 0, 0, 0, 0, 0, 0, 0, 0, 0, 0, 0, 0, 0, 0, 0, 0, 0, 0, 0, 0, 0, 0, 0, 0, 0, 0, 0, 0, 0, 0, 0, 0, 0, 0, 0, 0, 0, 0, 0, 0, 0, 0, 0, 0, 0, 0, 0, 0, 0, 0, 0, 0, 0, 0, 0, 0, 0, 0, 0, 0, 0, 0, 0, 0, 0, 0, 0, 0, 0, 0, 0, 0, 0, 0, 0, 0, 0, 0, 0, 0, 0, 0, 0, 0, 0, 0, 0, 0, 0, 0, 0, 0, 0, 0, 0, 0, 0, 0, 0, 0, 0, 0, 0, 0, 0, 0, 0, 0, 0, 0, 0, 0, 0, 0, 0, 0, 0, 0, 0, 0, 0, 0, 0, 0, 0, 0, 0, 0, 0, 0, 0, 0, 0, 0, 0, 0, 0, 0, 0, 0, 0, 0, 0, 0, 0, 0, 0, 0, 0, 0, 0, 0, 0, 0, 0, 0, 0, 0, 0, 0, 0, 0, 0, 0, 1, 1, 1, 1, 1, 1, 1, 1, 1, 1, 1, 1, 1, 1, 1, 1, 1, 1, 1, 1, 1, 1, 1, 1, 1, 1, 1, 1, 1, 1, 1, 1, 1, 1, 1, 1, 1, 1, 1, 1, 1, 1, 1, 1, 1, 1, 1, 1, 1, 1, 1, 1, 1, 1, 1, 1, 1, 1, 1, 1, 1, 1, 1, 1, 1, 1, 1, 1, 1, 1, 1, 1, 1, 1, 1, 1, 1, 1, 1, 1, 1, 1, 1, 1, 1, 1, 1, 1, 1, 1, 1, 1, 1, 1, 1, 1, 1, 1, 1, 1, 1, 1, 1, 1, 1, 1, 1, 1, 1, 1, 1, 1, 1, 1, 1, 1, 1, 1, 1, 1, 1, 1, 1, 1, 1, 1, 1, 1, 1, 1, 1, 1, 1, 1, 1, 1, 1, 1, 1, 1, 1, 1, 1, 1, 1, 1, 1, 1, 1, 1, 1, 1, 1, 1, 1, 1, 1, 1, 1, 1, 1, 1, 1, 1, 1, 1, 1, 1, 1, 1, 1, 1, 1, 1, 1, 1, 1, 1, 1, 1, 1, 1, 1, 1, 1, 1, 1, 1, 1, 1, 1, 1, 1, 1, 1, 1, 1, 1, 1, 1, 1, 1, 1, 1, 1, 1, 1, 1, 1, 1, 1, 1, 1, 1, 1, 1, 1, 1, 1, 1, 1, 1, 1, 1, 1, 1, 1, 1, 1, 1, 1, 1, 1, 1, 1, 1, 1, 1, 1, 1, 1, 1, 1, 1, 1, 1, 1, 1, 1, 1, 1, 1, 1, 1, 1, 1, 1, 1, 1, 1, 1, 1, 1, 1, 1, 1, 1, 1, 1, 1, 1, 1, 1, 1, 1, 1, 1, 1, 1, 1, 1, 1, 1, 1, 1, 1, 1, 1, 1, 1, 1, 1, 1, 1, 1, 1, 1, 1, 1, 1, 1, 1, 1, 1, 1, 1, 1, 1, 1, 1, 1, 1, 1, 1, 1, 1, 1, 1, 1, 1, 1, 1, 1, 1, 1, 1, 1, 1, 1, 1, 1, 1, 1, 1, 1, 1, 1, 1, 1, 1, 1, 1, 1, 1, 1, 1, 1, 1, 1, 1, 1, 1, 1, 1, 1, 1, 1, 1, 1, 1, 1, 1, 1, 1, 1, 1, 1, 1, 1, 1, 1, 1, 1, 1, 1, 1, 1, 1, 1, 1, 1, 1, 1, 1, 1, 1, 1, 1, 1, 1, 1, 1, 1, 1, 1, 1, 1, 1, 1, 1, 1, 1, 1, 1, 1, 1, 1, 1, 1, 1, 1, 1, 1, 1, 1, 1, 1, 1, 1, 1, 1, 1, 1, 1, 1, 1, 1, 1, 1, 1, 1, 1, 1, 1, 1, 1, 1, 1, 1, 1, 1, 1, 1, 1, 1, 1, 1, 1, 1, 1, 1, 1, 1, 1, 1, 1, 1, 1, 1, 1, 1, 1, 1, 1, 1, 1, 1, 1, 1, 1, 1, 1, 1, 1, 1, 1, 1, 1, 1, 1, 1, 1, 1, 1, 1, 1, 1, 1, 1, 1, 1, 1, 1, 1, 1, 1, 1, 1, 1, 1, 1, 1, 1, 1, 1, 1, 1, 1, 1, 1, 1, 1, 1, 1, 1, 1, 1, 1, 1, 1, 1, 1, 1, 1, 1, 1, 1, 1, 1, 1, 1, 1, 1, 1, 1, 1, 1, 1, 1, 1, 1, 1, 1, 1, 1, 1, 1, 1, 1, 1, 1, 1, 1, 1, 1, 1, 1, 1, 1, 1, 1, 1, 1, 1, 1, 1, 1, 1, 1, 1, 1, 1, 1, 1, 1, 1, 1, 1, 1, 1, 1, 1, 1, 1, 1, 1, 1, 1, 1, 1, 1, 1, 1, 1, 1, 1, 1, 1, 1, 1, 1, 1, 1, 1, 1, 1, 1, 1, 1, 1, 1, 1, 1, 1, 1, 1, 1, 1, 1, 1, 1, 1, 1, 1, 1, 1, 1, 1, 1, 1, 1, 1, 1, 1, 1, 1, 1, 1, 1, 1, 1, 1, 1, 1, 1, 1, 1, 1, 1, 1, 1, 1, 1, 1, 1, 1, 1, 1, 1, 1, 1, 1, 1, 1, 1, 1, 1, 1, 1, 1, 1, 1, 1, 1, 1, 1, 1, 1, 1, 1, 1, 1, 1, 1, 1, 1, 1, 1, 1, 1, 1, 1, 1, 1, 1, 1, 1, 1, 1, 1, 1, 1, 1, 1, 1, 1, 1, 1, 1, 1, 1, 1, 1, 1])
me_cutext_006.use_remesh_preserve_volume = False
me_cutext_006.use_remesh_preserve_attributes = False
me_cutext_006.use_mirror_vertex_groups = False
me_cutext_006.auto_texspace = False
me_cutext_006.update()

# ---- objects
ob_text = bpy.data.objects.new('Text', me_cutext_006)

# ---- transforms, parenting, visibility, modifiers, constraints
ob_text.location = (0.0, 0.0, 0.0)
ob_text.rotation_euler = (1.571, -0.0, 0.0)
ob_text.lineart.crease_threshold = 0.0

# ---- collection membership
col_collection_1.objects.link(ob_text)

# ---- scene / render settings (as saved in the file)
scene.frame_start = 1; scene.frame_end = 250; scene.frame_set(4)
scene.render.engine = 'CYCLES'
scene.render.resolution_percentage = 50
scene.render.dither_intensity = 0.0
scene.cycles.use_denoising = False
scene.cycles.samples = 128
scene.cycles.sampling_pattern = 'TABULATED_SOBOL'
scene.cycles.use_adaptive_sampling = False
scene.cycles.use_light_tree = False
scene.cycles.blur_glossy = 0.0
scene.cycles.sample_clamp_indirect = 0.0
scene.view_settings.view_transform = 'Standard'
scene.unit_settings.scale_length = 0.01
bpy.context.view_layer.update()

# ---- added for rendering (the .blend has no active camera and no usable light): camera, sun
cam_auto = bpy.data.cameras.new('AutoCamera')
cam_auto.lens = 50.0
cam_auto.sensor_width = 36.0
cam_auto.clip_end = 1658.42
ob_auto_camera = bpy.data.objects.new('AutoCamera', cam_auto)
scene.collection.objects.link(ob_auto_camera)
ob_auto_camera.location = (93.0996, -113.397, 79.8865)
ob_auto_camera.rotation_euler = (1.09748, -7.21219e-08, 0.694738)
scene.camera = ob_auto_camera
light_auto_sun = bpy.data.lights.new('AutoSun', 'SUN')
light_auto_sun.energy = 3.0
light_auto_sun.angle = 0.0523599
ob_auto_sun = bpy.data.objects.new('AutoSun', light_auto_sun)
scene.collection.objects.link(ob_auto_sun)
ob_auto_sun.rotation_euler = (0.872665, 0.174533, 0.523599)
bpy.context.view_layer.update()
